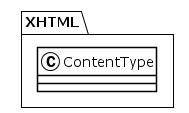

The diagram above was rendered by PlantUML. Its source (embedded in the PNG):
@startuml
!theme plain
package XHTML {
class ContentType {
}
}
@enduml